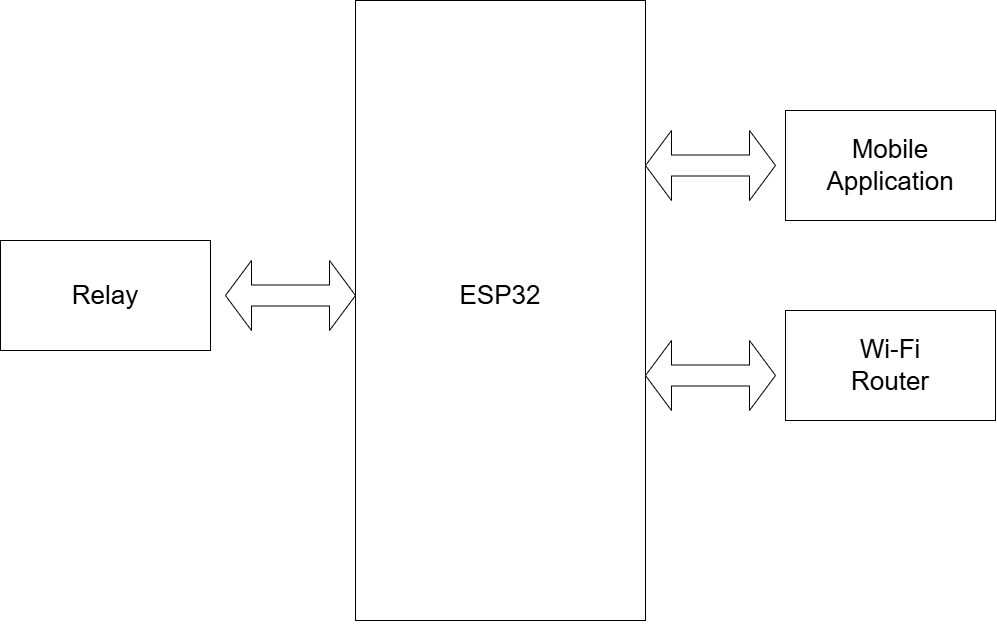

The diagram above was exported from draw.io. Its source (the exported page's mxGraphModel, read from the mxfile embedded in the PNG):
<mxGraphModel dx="3615" dy="2753" grid="1" gridSize="10" guides="1" tooltips="1" connect="1" arrows="1" fold="1" page="1" pageScale="1" pageWidth="850" pageHeight="1100" math="0" shadow="0">
  <root>
    <mxCell id="0" />
    <mxCell id="1" parent="0" />
    <mxCell id="2" value="" style="rounded=0;whiteSpace=wrap;html=1;" vertex="1" parent="1">
      <mxGeometry x="315" y="1310" width="290" height="620" as="geometry" />
    </mxCell>
    <mxCell id="3" style="edgeStyle=orthogonalEdgeStyle;rounded=0;orthogonalLoop=1;jettySize=auto;html=1;exitX=0.5;exitY=1;exitDx=0;exitDy=0;" edge="1" source="2" target="2" parent="1">
      <mxGeometry relative="1" as="geometry" />
    </mxCell>
    <mxCell id="4" value="&lt;font style=&quot;font-size: 26px;&quot;&gt;ESP32&lt;/font&gt;" style="text;html=1;whiteSpace=wrap;strokeColor=none;fillColor=none;align=center;verticalAlign=middle;rounded=0;" vertex="1" parent="1">
      <mxGeometry x="430" y="1590" width="60" height="30" as="geometry" />
    </mxCell>
    <mxCell id="5" value="" style="shape=doubleArrow;whiteSpace=wrap;html=1;" vertex="1" parent="1">
      <mxGeometry x="605" y="1440" width="130" height="70" as="geometry" />
    </mxCell>
    <mxCell id="6" value="" style="shape=doubleArrow;whiteSpace=wrap;html=1;" vertex="1" parent="1">
      <mxGeometry x="605" y="1650" width="130" height="70" as="geometry" />
    </mxCell>
    <mxCell id="7" value="" style="rounded=0;whiteSpace=wrap;html=1;" vertex="1" parent="1">
      <mxGeometry x="745" y="1420" width="210" height="110" as="geometry" />
    </mxCell>
    <mxCell id="8" value="&lt;font style=&quot;font-size: 26px;&quot;&gt;Mobile Application&lt;/font&gt;" style="text;html=1;whiteSpace=wrap;strokeColor=none;fillColor=none;align=center;verticalAlign=middle;rounded=0;" vertex="1" parent="1">
      <mxGeometry x="820" y="1460" width="60" height="30" as="geometry" />
    </mxCell>
    <mxCell id="9" value="" style="rounded=0;whiteSpace=wrap;html=1;" vertex="1" parent="1">
      <mxGeometry x="745" y="1620" width="210" height="110" as="geometry" />
    </mxCell>
    <mxCell id="10" value="&lt;font style=&quot;font-size: 26px;&quot;&gt;Wi-Fi Router&lt;/font&gt;" style="text;html=1;whiteSpace=wrap;strokeColor=none;fillColor=none;align=center;verticalAlign=middle;rounded=0;" vertex="1" parent="1">
      <mxGeometry x="820" y="1660" width="60" height="30" as="geometry" />
    </mxCell>
    <mxCell id="11" value="" style="shape=doubleArrow;whiteSpace=wrap;html=1;" vertex="1" parent="1">
      <mxGeometry x="185" y="1570" width="130" height="70" as="geometry" />
    </mxCell>
    <mxCell id="12" value="" style="rounded=0;whiteSpace=wrap;html=1;" vertex="1" parent="1">
      <mxGeometry x="-40" y="1550" width="210" height="110" as="geometry" />
    </mxCell>
    <mxCell id="13" value="&lt;font style=&quot;font-size: 26px;&quot;&gt;Relay&lt;/font&gt;" style="text;html=1;whiteSpace=wrap;strokeColor=none;fillColor=none;align=center;verticalAlign=middle;rounded=0;" vertex="1" parent="1">
      <mxGeometry x="35" y="1590" width="60" height="30" as="geometry" />
    </mxCell>
  </root>
</mxGraphModel>